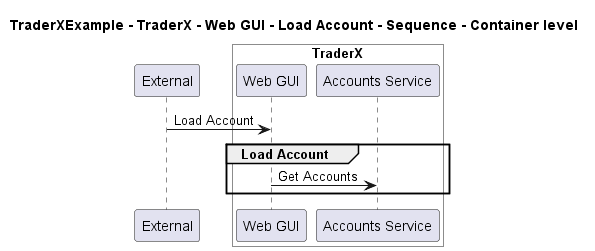

The diagram above was rendered by PlantUML. Its source (embedded in the PNG):
@startuml
!pragma layout smetana

title TraderXExample - TraderX - Web GUI - Load Account - Sequence - Container level

participant "External" as C4InterFlow.SoftwareSystems.ExternalSystem

box "TraderX" #White
    participant "Web GUI" as TraderXExample.SoftwareSystems.TraderX.Containers.WebGUI
    participant "Accounts Service" as TraderXExample.SoftwareSystems.TraderX.Containers.AccountsService
end box


C4InterFlow.SoftwareSystems.ExternalSystem -> TraderXExample.SoftwareSystems.TraderX.Containers.WebGUI : Load Account
group Load Account
TraderXExample.SoftwareSystems.TraderX.Containers.WebGUI -> TraderXExample.SoftwareSystems.TraderX.Containers.AccountsService : Get Accounts
end


@enduml